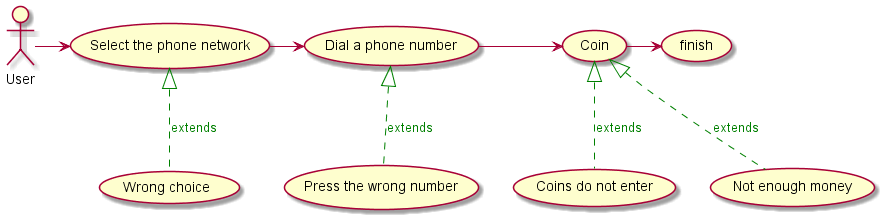

The diagram above was rendered by PlantUML. Its source (embedded in the PNG):
@startuml
User -> (Select the phone network)

(Select the phone network) -> (Dial a phone number)

(Dial a phone number) -> (Coin)

(Coin) -> (finish)

(Wrong choice) -up-|> (Select the phone network) #green;line.dashed;text:green : extends

(Press the wrong number) -up-|> (Dial a phone number)#green;line.dashed;text:green : extends

(Coins do not enter) -up-|> (Coin)#green;line.dashed;text:green : extends

(Not enough money) -up-|> (Coin)#green;line.dashed;text:green : extends
@enduml